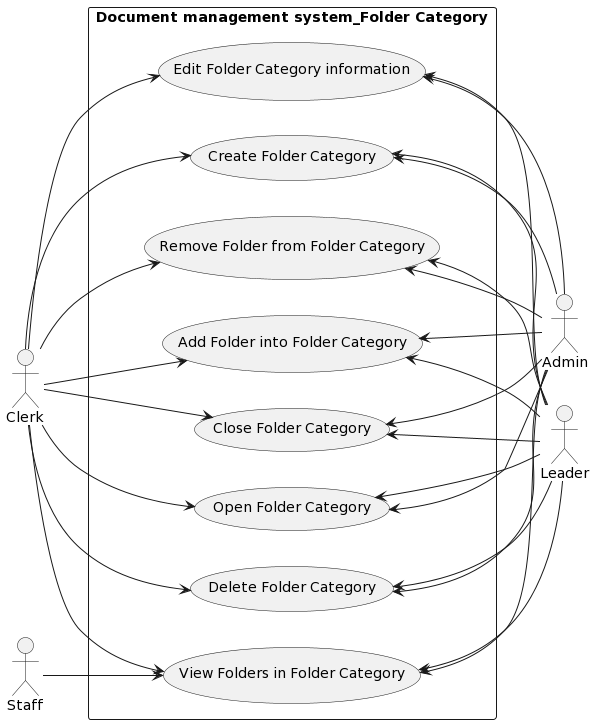

The diagram above was rendered by PlantUML. Its source (embedded in the PNG):
@startuml
left to right direction
skinparam packageStyle rectangle
actor Clerk as Clerk
actor Admin as Admin
actor Staff as Staff
actor Leader as Leader

rectangle "Document management system_Folder Category" {

Admin -up-> (Create Folder Category)
Admin -up-> (Edit Folder Category information)
Admin -up-> (Delete Folder Category)
Admin -up-> (Open Folder Category)
Admin -up-> (Close Folder Category)
Admin -up-> (View Folders in Folder Category)
Admin -up-> (Add Folder into Folder Category)
Admin -up-> (Remove Folder from Folder Category)


Leader -up-> (Create Folder Category)
Leader -up-> (Edit Folder Category information)
Leader -up-> (Delete Folder Category)
Leader -up-> (Open Folder Category)
Leader -up-> (Close Folder Category)
Leader -up-> (View Folders in Folder Category)
Leader -up-> (Add Folder into Folder Category)
Leader -up-> (Remove Folder from Folder Category)


Clerk --> (Create Folder Category)
Clerk --> (Edit Folder Category information)
Clerk --> (Delete Folder Category)
Clerk --> (Open Folder Category)
Clerk --> (Close Folder Category)
Clerk --> (View Folders in Folder Category)
Clerk --> (Add Folder into Folder Category)
Clerk --> (Remove Folder from Folder Category)

Staff --> (View Folders in Folder Category)

}
@enduml